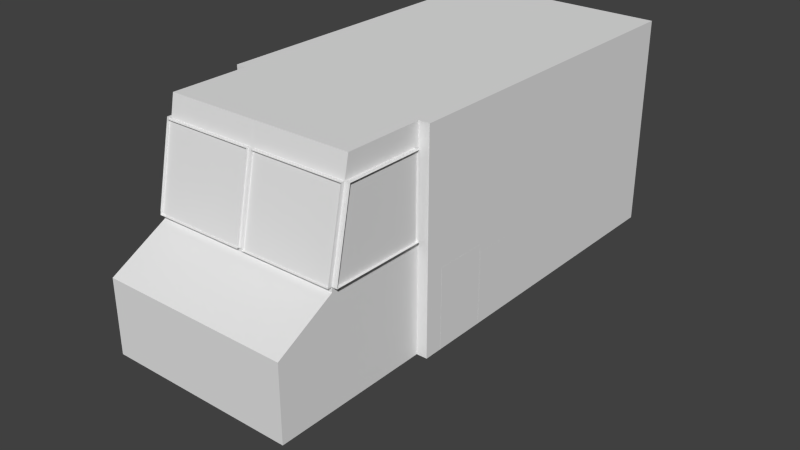 # Source: FoodTruck.blend  (saved by Blender 2.72.0; exported with 4.5.12 LTS)
import bpy
from mathutils import Matrix  # noqa: F401  (used for matrix-valued properties, if any)

bpy.ops.wm.read_factory_settings(use_empty=True)
scene = bpy.context.scene
scene.name = 'Scene'

# ---- collections
col_collection_1 = bpy.data.collections.new('Collection 1'); scene.collection.children.link(col_collection_1)
col_collection_8 = bpy.data.collections.new('Collection 8'); scene.collection.children.link(col_collection_8)

# ---- world
world_world = bpy.data.worlds.new('World'); scene.world = world_world
world_world.color = (0.05088, 0.05088, 0.05088)
world_world.use_sun_shadow = False
world_world.sun_shadow_jitter_overblur = 0.0
world_world.cycles.sampling_method = 'MANUAL'
world_world.cycles.sample_map_resolution = 256

# ---- meshes
me_cube = bpy.data.meshes.new('Cube')
me_cube.from_pydata([(1.8, 1.0, -4.4), (2.0, 1.0, 4.0), (-2.0, 1.0, 4.0), (1.8, 5.0, -4.0), (2.0, 5.0, 4.0), (-2.0, 5.0, 4.0), (-1.8, 5.0, -4.0), (1.8, 3.0, -4.4), (-1.8, 3.0, -4.4), (1.8, 1.0, -5.5), (-1.8, 1.0, -5.5), (1.8, 2.4, -5.5), (-1.8, 2.4, -5.5), (0.05, 5.0, -4.0), (0.05, 3.0, -4.4), (-0.05, 3.0, -4.4), (-0.05, 5.0, -4.0), (0.05, 3.09, -4.4), (1.8, 3.09, -4.4), (0.05, 4.6, -4.08), (1.8, 4.6, -4.08), (-0.05, 3.09, -4.4), (-1.8, 3.09, -4.4), (-1.8, 4.602, -4.083), (-0.05, 4.6, -4.08), (-2.0, 5.0, -2.5), (-2.0, 1.0, -2.5), (-2.0, 3.0, -2.5), (2.0, 5.0, -2.5), (-1.8, 5.0, -2.5), (-1.9, 3.09, -2.6), (-1.9, 3.09, -4.4), (-1.9, 4.6, -2.6), (-1.9, 4.602, -4.083), (2.0, 1.0, -2.5), (2.0, 2.4, -2.5), (1.8, 5.0, -2.5), (1.9, 3.09, -2.6), (1.9, 3.09, -4.4), (1.9, 4.6, -2.6), (1.9, 4.6, -4.08), (-9.465e-05, 5.0, 4.0), (-9.441e-05, 1.0, 4.0), (0.9999, 1.0, 4.0), (0.9999, 5.0, 4.0), (-1.0, 5.0, 4.0), (-1.0, 1.0, 4.0), (-9.457e-05, 3.4, 4.0), (0.9999, 3.4, 4.0), (-1.0, 3.4, 4.0), (-9.462e-05, 4.6, 4.0), (-1.0, 4.6, 4.0), (0.9999, 4.6, 4.0), (-9.458e-05, 3.5, 4.0), (-1.0, 3.5, 4.0), (0.9999, 3.5, 4.0), (-9.461e-05, 4.5, 4.0), (0.9999, 4.5, 4.0), (-1.0, 4.5, 4.0), (-0.1, 3.5, 4.0), (-0.1, 4.5, 4.0), (0.1, 3.5, 4.0), (0.1, 4.5, 4.0), (-0.9, 3.5, 4.0), (-0.9, 4.5, 4.0), (0.9, 3.5, 4.0), (0.9, 4.5, 4.0), (2.0, 2.4, 4.0), (2.0, 4.6, -2.5), (2.0, 4.6, 4.0), (2.0, 2.4, 2.5), (2.0, 4.6, 2.5), (2.0, 4.6, -1.0), (2.0, 2.4, -1.0), (2.0, 4.6, 2.4), (2.0, 2.4, 2.4), (2.0, 4.6, -0.9), (2.0, 2.4, -0.9), (2.0, 2.5, 2.4), (2.0, 2.5, -0.9), (2.0, 4.5, 2.4), (2.0, 4.5, -0.9), (1.8, 1.0, -2.5), (1.8, 2.4, -2.5), (1.8, 3.0, -2.6), (1.8, 3.09, -2.6), (1.8, 4.6, -2.6), (1.8, 4.6, -2.5), (-1.8, 1.0, -4.4), (-1.8, 1.0, -2.5), (-1.8, 3.0, -2.5), (-1.8, 3.0, -2.6), (-1.8, 3.09, -2.6), (-1.8, 4.6, -2.6), (2.1, 2.483, 2.445), (2.1, 2.483, -0.8552), (2.1, 4.483, 2.445), (2.1, 4.483, -0.8552), (-0.1, 3.5, 4.1), (-0.1, 4.5, 4.1), (0.1, 3.5, 4.1), (0.1, 4.5, 4.1), (-0.9, 3.5, 4.1), (-0.9, 4.5, 4.1), (0.9, 3.5, 4.1), (0.9, 4.5, 4.1), (0.05, 3.09, -4.48), (1.8, 3.09, -4.48), (0.05, 4.6, -4.16), (1.8, 4.6, -4.16), (-0.05, 3.09, -4.48), (-1.8, 3.09, -4.48), (-1.8, 4.602, -4.163), (-0.05, 4.6, -4.16)], [], [(28, 68, 72, 76, 74, 71, 69, 4), (45, 51, 58, 54, 49, 46, 2, 5), (17, 21, 15, 14), (12, 10, 9, 11), (5, 2, 26, 27, 25), (30, 32, 93, 92), (39, 37, 85, 86), (33, 31, 22, 23), (48, 43, 42, 47), (4, 69, 67, 1, 43, 48, 55, 57, 52, 44), (47, 42, 46, 49), (53, 47, 49, 54, 63, 59), (55, 48, 47, 53, 61, 65), (44, 52, 50, 41), (41, 50, 51, 45), (62, 61, 53, 56), (64, 63, 54, 58), (50, 56, 60, 64, 58, 51), (52, 57, 66, 62, 56, 50), (56, 53, 59, 60), (57, 55, 65, 66), (35, 34, 1, 67, 70, 75, 77, 73), (71, 70, 67, 69), (72, 73, 77, 79, 81, 76), (68, 35, 73, 72), (74, 80, 78, 75, 70, 71), (79, 77, 75, 78), (76, 81, 80, 74), (7, 11, 9, 0), (13, 19, 20, 3), (34, 35, 83, 82), (35, 68, 87, 83), (17, 14, 7, 18), (68, 28, 36, 87), (36, 86, 85, 84, 83, 87), (25, 27, 90, 29), (27, 26, 89, 90), (29, 90, 91, 92, 93), (22, 8, 15, 21), (8, 12, 11, 7, 14, 15), (88, 10, 12, 8), (29, 93, 23, 6), (37, 38, 18, 85), (31, 30, 92, 22), (6, 23, 24, 16), (1, 34, 82, 0, 9, 10, 88, 89, 26, 2, 46, 42, 43), (80, 81, 97, 96), (81, 79, 95, 97), (78, 80, 96, 94), (79, 78, 94, 95), (66, 65, 104, 105), (62, 66, 105, 101), (65, 61, 100, 104), (63, 64, 103, 102), (61, 62, 101, 100), (60, 59, 98, 99), (64, 60, 99, 103), (59, 63, 102, 98), (23, 22, 111, 112), (18, 20, 109, 107), (24, 23, 112, 113), (22, 21, 110, 111), (21, 24, 113, 110), (20, 19, 108, 109), (19, 17, 106, 108), (17, 18, 107, 106), (32, 33, 23, 93), (3, 20, 86, 36), (28, 4, 44, 41, 45, 5, 25, 29, 6, 16, 13, 3, 36), (90, 89, 88, 8, 91), (92, 91, 8, 22), (40, 39, 86, 20), (38, 40, 20, 18), (7, 0, 82, 83, 84), (18, 7, 84, 85), (16, 24, 21, 17, 19, 13)])
me_cube.use_remesh_preserve_volume = False
me_cube.use_remesh_preserve_attributes = False
me_cube.use_mirror_vertex_groups = False
me_cube.update()
me_plane_002 = bpy.data.meshes.new('Plane.002')
me_plane_002.from_pydata([(-0.76, -0.67, 0.0), (0.76, -0.99, 0.0), (-0.76, 0.83, 0.0), (0.76, 0.83, 0.0)], [], [(0, 1, 3, 2)])
_uv = me_plane_002.uv_layers.new(name='UVMap')
_uv.uv.foreach_set('vector', [3.921e-08, 0.1758, 1.0, 0.0, 1.0, 1.0, 0.0, 1.0])
me_plane_002.use_remesh_preserve_volume = False
me_plane_002.use_remesh_preserve_attributes = False
me_plane_002.use_mirror_vertex_groups = False
me_plane_002.update()
me_plane_001 = bpy.data.meshes.new('Plane.001')
me_plane_001.from_pydata([(-0.905, -0.55, -1.923e-08), (0.905, -0.55, -1.923e-08), (-0.905, 0.45, 2.357e-08), (0.905, 0.45, 2.357e-08)], [], [(0, 1, 3, 2)])
_uv = me_plane_001.uv_layers.new(name='UVMap')
_uv.uv.foreach_set('vector', [3.576e-07, 1.0, 0.0, 6.586e-08, 1.0, 0.0, 1.0, 1.0])
me_plane_001.use_remesh_preserve_volume = False
me_plane_001.use_remesh_preserve_attributes = False
me_plane_001.use_mirror_vertex_groups = False
me_plane_001.update()
me_plane = bpy.data.meshes.new('Plane')
me_plane.from_pydata([(-1.8, -0.775, 0.0), (1.8, -0.775, 0.0), (-1.8, 0.775, 0.0), (1.8, 0.775, 0.0)], [], [(0, 2, 3, 1)])
_uv = me_plane.uv_layers.new(name='UVMap')
_uv.uv.foreach_set('vector', [1.0, 1.0, 1.49e-07, 1.0, 0.0, 1.49e-07, 1.0, 0.0])
me_plane.use_remesh_preserve_volume = False
me_plane.use_remesh_preserve_attributes = False
me_plane.use_mirror_vertex_groups = False
me_plane.update()
me_cube_003 = bpy.data.meshes.new('Cube.003')
me_cube_003.from_pydata([(-1.0, -1.0, -1.0), (-1.0, 1.0, -1.0), (1.0, 1.0, -1.0), (1.0, -1.0, -1.0), (-1.0, -1.0, 0.9), (-1.0, 1.0, 0.9), (1.0, 1.0, 0.9), (1.0, -1.0, 0.9)], [], [(4, 5, 1, 0), (5, 6, 2, 1), (7, 4, 0, 3), (7, 6, 5, 4)])
me_cube_003.use_remesh_preserve_volume = False
me_cube_003.use_remesh_preserve_attributes = False
me_cube_003.use_mirror_vertex_groups = False
me_cube_003.update()
me_cube_002 = bpy.data.meshes.new('Cube.002')
me_cube_002.from_pydata([(-1.0, -1.0, -1.0), (-1.0, 1.0, -1.0), (1.0, 1.0, -1.0), (1.0, -1.0, -1.0), (-1.0, -1.0, 1.0), (-1.0, 1.0, 1.0), (1.0, 1.0, 1.0), (1.0, -1.0, 1.0), (0.8, 1.0, 1.0), (0.8, 1.0, -1.0), (0.8, -1.0, -1.0), (0.8, -1.0, 1.0), (1.0, 1.0, -0.75), (1.0, -1.0, -0.75), (1.0, -1.0, 0.75), (1.0, 1.0, 0.75), (0.8, 1.0, 0.75), (0.8, 1.0, -0.75), (0.8, -1.0, 0.75), (0.8, -1.0, -0.75), (1.0, -1.0, 0.7), (1.0, 1.0, 0.7), (1.0, -1.0, -0.7), (1.0, 1.0, -0.7), (0.8, 1.0, 0.7), (0.8, 1.0, -0.7), (0.8, -1.0, 0.7), (0.8, -1.0, -0.7), (0.9, 0.9, -0.75), (0.9, -0.9, -0.75), (0.9, -0.9, 0.75), (0.9, 0.9, 0.75), (0.8, 0.9, 0.75), (0.8, 0.9, -0.75), (0.8, -0.9, 0.75), (0.8, -0.9, -0.75), (0.9, -0.9, 0.7), (0.9, 0.9, 0.7), (0.9, -0.9, -0.7), (0.9, 0.9, -0.7), (0.8, 0.9, 0.7), (0.8, 0.9, -0.7), (0.8, -0.9, 0.7), (0.8, -0.9, -0.7), (1.0, -0.8, 0.7), (1.0, -0.8, -0.7), (1.0, -0.65, 0.7), (1.0, -0.65, -0.7), (1.0, -0.8, -0.1), (1.0, -0.65, -0.175), (1.0, -0.8, 0.125), (1.0, -0.65, 0.2), (1.0, -0.75, -0.075), (1.0, -0.75, 0.1)], [], [(17, 12, 2, 9), (12, 13, 3, 2), (11, 4, 0, 10, 19, 27, 26, 18), (7, 6, 8, 5, 4, 11), (5, 8, 16, 24, 25, 17, 9, 1), (7, 11, 18, 14), (20, 44, 46, 21, 37, 36), (6, 7, 14, 15), (8, 6, 15, 16), (15, 14, 30, 31), (16, 15, 31, 32), (13, 19, 10, 3), (24, 16, 32, 40), (44, 20, 22, 45, 48, 50), (12, 17, 33, 28), (24, 21, 23, 25), (20, 26, 27, 22), (14, 18, 34, 30), (39, 38, 29, 28), (41, 39, 28, 33), (30, 34, 42, 36), (31, 30, 36, 37), (32, 31, 37, 40), (38, 43, 35, 29), (22, 27, 43, 38), (26, 20, 36, 42), (27, 19, 35, 43), (25, 23, 39, 41), (21, 24, 40, 37), (17, 25, 41, 33), (23, 47, 45, 22, 38, 39), (13, 12, 28, 29), (19, 13, 29, 35), (18, 26, 42, 34), (49, 51, 53, 52), (21, 46, 51, 49, 47, 23), (49, 48, 45, 47), (46, 44, 50, 51), (51, 50, 48, 49, 52, 53)])
_uv = me_cube_002.uv_layers.new(name='UVMap')
_uv.uv.foreach_set('vector', [0.3977, 0.04878, 0.3977, 2.908e-08, 0.4545, 0.0, 0.4545, 0.04878, 0.8295, 0.9756, 0.8295, 0.4878, 0.8864, 0.4878, 0.8864, 0.9756, 0.04545, 0.4878, 0.4545, 0.4878, 0.4545, 0.9756, 0.04545, 0.9756, 0.04545, 0.9146, 0.04545, 0.9024, 0.04545, 0.561, 0.04545, 0.5488, 0.9091, 0.4878, 0.4545, 0.4878, 0.4545, 0.439, 0.4545, 0.0, 0.9091, 0.0, 0.9091, 0.439, 5.419e-08, 0.4878, 0.0, 0.04878, 0.05682, 0.04878, 0.06818, 0.04878, 0.3864, 0.04878, 0.3977, 0.04878, 0.4545, 0.04878, 0.4545, 0.4878, 0.0, 0.4878, 0.04545, 0.4878, 0.04545, 0.5488, 0.0, 0.5488, 1.0, 1.454e-08, 1.0, 0.04878, 1.0, 0.08537, 1.0, 0.4878, 0.9773, 0.4634, 0.9773, 0.02439, 0.7727, 0.9756, 0.7727, 0.4878, 0.8295, 0.4878, 0.8295, 0.9756, 0.0, 0.04878, 0.0, 1.018e-07, 0.05682, 1.018e-07, 0.05682, 0.04878, 0.9318, 0.9756, 0.9318, 0.4878, 0.9545, 0.5122, 0.9545, 0.9512, 0.9773, 0.9756, 0.9318, 0.9756, 0.9545, 0.9512, 0.9773, 0.9512, 5.419e-08, 0.9146, 0.04545, 0.9146, 0.04545, 0.9756, 5.419e-08, 0.9756, 0.09091, 1.0, 0.07955, 1.0, 0.07955, 0.9756, 0.09091, 0.9756, 0.4545, 0.5366, 0.4545, 0.4878, 0.7727, 0.4878, 0.7727, 0.5366, 0.6364, 0.5366, 0.5852, 0.5366, 0.9545, 0.4878, 0.9091, 0.4878, 0.9091, 0.4634, 0.9318, 0.4634, 0.06818, 0.04878, 0.06818, 1.018e-07, 0.3864, 2.908e-08, 0.3864, 0.04878, 0.0, 0.561, 0.04545, 0.561, 0.04545, 0.9024, 5.419e-08, 0.9024, 0.9318, 0.4878, 0.9773, 0.4878, 0.9773, 0.5122, 0.9545, 0.5122, 0.9886, 0.9268, 0.9886, 0.4878, 1.0, 0.4878, 1.0, 0.9268, 0.02273, 1.0, 0.02273, 0.9756, 0.03409, 0.9756, 0.03409, 1.0, 0.02273, 0.9756, 0.02273, 1.0, 0.01136, 1.0, 0.01136, 0.9756, 0.9773, 0.9268, 0.9773, 0.4878, 0.9886, 0.4878, 0.9886, 0.9268, 0.06818, 0.9756, 0.06818, 1.0, 0.05682, 1.0, 0.05682, 0.9756, 0.03409, 1.0, 0.03409, 0.9756, 0.04546, 0.9756, 0.04546, 1.0, 0.8864, 0.4878, 0.9318, 0.4878, 0.9318, 0.5122, 0.9091, 0.5122, 0.9545, 0.0, 1.0, 1.454e-08, 0.9773, 0.02439, 0.9545, 0.02439, 0.06818, 0.9756, 0.07955, 0.9756, 0.07955, 1.0, 0.06818, 1.0, 0.9318, 0.9756, 0.8864, 0.9756, 0.9091, 0.9512, 0.9318, 0.9512, 1.0, 0.4878, 0.9545, 0.4878, 0.9545, 0.4634, 0.9773, 0.4634, 0.05682, 1.0, 0.04546, 1.0, 0.04546, 0.9756, 0.05682, 0.9756, 0.8864, 0.9756, 0.8864, 0.5732, 0.8864, 0.5366, 0.8864, 0.4878, 0.9091, 0.5122, 0.9091, 0.9512, 0.9545, 0.0, 0.9545, 0.4878, 0.9318, 0.4634, 0.9318, 0.02439, 0.9091, 5.815e-08, 0.9545, 0.0, 0.9318, 0.02439, 0.9091, 0.02439, 1.355e-08, 0.9756, 0.01136, 0.9756, 0.01136, 1.0, 0.0, 1.0, 0.6534, 0.5732, 0.5682, 0.5732, 0.5909, 0.5488, 0.6307, 0.5488, 0.4545, 0.9756, 0.4545, 0.5732, 0.5682, 0.5732, 0.6534, 0.5732, 0.7727, 0.5732, 0.7727, 0.9756, 0.6534, 0.5732, 0.6364, 0.5366, 0.7727, 0.5366, 0.7727, 0.5732, 0.4545, 0.5732, 0.4545, 0.5366, 0.5852, 0.5366, 0.5682, 0.5732, 0.5682, 0.5732, 0.5852, 0.5366, 0.6364, 0.5366, 0.6534, 0.5732, 0.6307, 0.5488, 0.5909, 0.5488])
me_cube_002.use_remesh_preserve_volume = False
me_cube_002.use_remesh_preserve_attributes = False
me_cube_002.use_mirror_vertex_groups = False
me_cube_002.update()
me_cube_001 = bpy.data.meshes.new('Cube.001')
me_cube_001.from_pydata([(-0.5, -1.625, -0.675), (-0.5, 1.625, -0.675), (0.5, 1.625, -0.675), (0.5, -1.625, -0.675), (-0.5, -1.625, 0.75), (-0.5, 1.625, 0.75), (0.5, 1.625, 0.75), (0.5, -1.625, 0.75), (0.5, 1.625, -0.6), (0.5, -1.625, -0.6), (0.5, -1.625, 0.675), (0.5, 1.625, 0.675), (0.5, -1.544, -0.6), (0.5, -1.544, 0.675), (0.5, 1.544, -0.6), (0.5, 1.544, 0.675), (0.5, -1.544, 0.4125), (0.5, 1.544, 0.4125), (0.5, -1.544, 0.4875), (0.5, 1.544, 0.4875), (-0.45, -1.544, -0.6), (-0.45, -1.544, 0.675), (-0.45, 1.544, -0.6), (-0.45, 1.544, 0.675), (-0.45, -1.544, 0.4125), (-0.45, 1.544, 0.4125), (-0.45, -1.544, 0.4875), (-0.45, 1.544, 0.4875)], [], [(5, 6, 11, 8, 2, 1), (8, 14, 12, 9, 3, 2), (7, 4, 0, 3, 9, 10), (7, 6, 5, 4), (13, 10, 9, 12, 16, 18), (6, 7, 10, 13, 15, 11), (19, 15, 23, 27), (11, 15, 19, 17, 14, 8), (19, 18, 16, 17), (18, 19, 27, 26), (25, 24, 20, 22), (23, 21, 26, 27), (13, 18, 26, 21), (17, 16, 24, 25), (14, 17, 25, 22), (15, 13, 21, 23), (12, 14, 22, 20), (16, 12, 20, 24)])
_uv = me_cube_001.uv_layers.new(name='UVMap')
_uv.uv.foreach_set('vector', [0.5455, 0.339, 0.5455, 5.051e-08, 0.5594, 5.051e-08, 0.7972, 0.0, 0.8112, 0.0, 0.8112, 0.339, 0.2937, 2.02e-08, 0.2937, 0.008475, 0.2937, 0.3305, 0.2937, 0.339, 0.2797, 0.339, 0.2797, 2.02e-08, 0.2657, 0.339, 0.2657, 0.678, 3.335e-08, 0.678, 0.0, 0.339, 0.01399, 0.339, 0.2517, 0.339, 0.0, 5.051e-08, 0.2797, 0.0, 0.2797, 0.339, 5.835e-08, 0.339, 0.5315, 0.3305, 0.5315, 0.339, 0.2937, 0.339, 0.2937, 0.3305, 0.4825, 0.3305, 0.4965, 0.3305, 0.5455, 0.0, 0.5455, 0.339, 0.5315, 0.339, 0.5315, 0.3305, 0.5315, 0.008475, 0.5315, 2.02e-08, 0.2238, 0.678, 0.2587, 0.678, 0.2587, 1.0, 0.2238, 1.0, 0.5315, 2.02e-08, 0.5315, 0.008475, 0.4965, 0.008475, 0.4825, 0.008475, 0.2937, 0.008475, 0.2937, 2.02e-08, 0.4965, 0.008475, 0.4965, 0.3305, 0.4825, 0.3305, 0.4825, 0.008475, 0.2797, 0.661, 0.5455, 0.661, 0.5455, 0.9831, 0.2797, 0.9831, 0.1888, 0.678, 0.1888, 1.0, 0.0, 1.0, 2.501e-08, 0.678, 0.1888, 1.0, 0.1888, 0.678, 0.2238, 0.678, 0.2238, 1.0, 0.8112, 0.6441, 0.8462, 0.6441, 0.8462, 0.9661, 0.8112, 0.9661, 0.2797, 0.339, 0.5455, 0.339, 0.5455, 0.661, 0.2797, 0.661, 0.8112, 0.322, 1.0, 0.322, 1.0, 0.6441, 0.8112, 0.6441, 0.5455, 0.339, 0.8112, 0.339, 0.8112, 0.661, 0.5455, 0.661, 0.5455, 0.661, 0.8112, 0.661, 0.8112, 0.9831, 0.5455, 0.9831, 0.8112, 4.041e-08, 1.0, 0.0, 1.0, 0.322, 0.8112, 0.322])
me_cube_001.use_remesh_preserve_volume = False
me_cube_001.use_remesh_preserve_attributes = False
me_cube_001.use_mirror_vertex_groups = False
me_cube_001.update()
me_cube_004 = bpy.data.meshes.new('Cube.004')
me_cube_004.from_pydata([(1.0, -1.0, 0.5), (1.0, 1.0, 0.5), (-1.0, -1.0, 1.85), (-1.0, 1.0, 1.85), (1.0, 1.0, 1.85), (1.0, -1.0, 1.85), (-1.0, -1.0, 2.65), (-1.0, 1.0, 2.65), (1.0, 1.0, 2.65), (1.0, -1.0, 2.65)], [], [(2, 3, 1, 0), (3, 4, 1), (2, 5, 9, 6), (5, 2, 0), (4, 3, 7, 8), (3, 2, 6, 7)])
me_cube_004.use_remesh_preserve_volume = False
me_cube_004.use_remesh_preserve_attributes = False
me_cube_004.use_mirror_vertex_groups = False
me_cube_004.update()
me_cube_005 = bpy.data.meshes.new('Cube.005')
me_cube_005.from_pydata([(-1.0, -1.0, -1.0), (-1.0, 1.0, -1.0), (1.0, 1.0, -1.0), (1.0, -1.0, -1.0), (-1.0, -1.0, 0.8), (-1.0, 1.0, 0.8), (1.0, 1.0, 0.8), (1.0, -1.0, 0.8)], [], [(4, 5, 1, 0), (5, 6, 2, 1), (7, 4, 0, 3), (7, 6, 5, 4)])
me_cube_005.use_remesh_preserve_volume = False
me_cube_005.use_remesh_preserve_attributes = False
me_cube_005.use_mirror_vertex_groups = False
me_cube_005.update()
me_cube_006 = bpy.data.meshes.new('Cube.006')
me_cube_006.from_pydata([(-1.0, -1.0, -1.0), (-1.0, 1.0, -1.0), (1.0, 1.0, -1.0), (1.0, -1.0, -1.0), (-1.0, -1.0, 1.0), (-1.0, 1.0, 1.0), (1.0, 1.0, 1.0), (1.0, -1.0, 1.0)], [], [(4, 5, 1, 0), (5, 6, 2, 1), (7, 4, 0, 3), (7, 6, 5, 4)])
me_cube_006.use_remesh_preserve_volume = False
me_cube_006.use_remesh_preserve_attributes = False
me_cube_006.use_mirror_vertex_groups = False
me_cube_006.update()
me_cube_007 = bpy.data.meshes.new('Cube.007')
me_cube_007.from_pydata([(-1.0, -1.0, -1.0), (-1.0, 1.0, -1.0), (1.0, 1.0, -1.0), (1.0, -1.0, -1.0), (-1.0, -1.0, 1.0), (-1.0, 1.0, 1.0), (1.0, 1.0, 1.0), (1.0, -1.0, 1.0)], [], [(4, 5, 1, 0), (5, 6, 2, 1), (7, 4, 0, 3), (7, 6, 5, 4)])
me_cube_007.use_remesh_preserve_volume = False
me_cube_007.use_remesh_preserve_attributes = False
me_cube_007.use_mirror_vertex_groups = False
me_cube_007.update()
me_cube_008 = bpy.data.meshes.new('Cube.008')
me_cube_008.from_pydata([(-1.0, -1.0, -1.0), (-1.0, 1.0, -1.0), (1.0, 1.0, -1.0), (1.0, -1.0, -1.0), (-1.0, -1.0, 1.0), (-1.0, 1.0, 1.0), (1.0, 1.0, 1.0), (1.0, -1.0, 1.0)], [], [(4, 5, 1, 0), (5, 6, 2, 1), (7, 4, 0, 3), (7, 6, 5, 4)])
me_cube_008.use_remesh_preserve_volume = False
me_cube_008.use_remesh_preserve_attributes = False
me_cube_008.use_mirror_vertex_groups = False
me_cube_008.update()
me_plane_003 = bpy.data.meshes.new('Plane.003')
me_plane_003.from_pydata([(-0.81, -0.59, 8.349e-09), (0.71, -0.91, -1.243e-08), (-0.81, 0.91, 8.349e-09), (0.71, 0.91, -1.243e-08)], [], [(0, 2, 3, 1)])
_uv = me_plane_003.uv_layers.new(name='UVMap')
_uv.uv.foreach_set('vector', [3.921e-08, 0.1758, 0.0, 1.0, 1.0, 1.0, 1.0, 0.0])
me_plane_003.use_remesh_preserve_volume = False
me_plane_003.use_remesh_preserve_attributes = False
me_plane_003.use_mirror_vertex_groups = False
me_plane_003.update()

# ---- objects
ob_food_truck = bpy.data.objects.new('Food Truck', me_cube)
ob_right_window = bpy.data.objects.new('Right Window', me_plane_002)
ob_back_window = bpy.data.objects.new('Back Window', me_plane_001)
ob_front_window = bpy.data.objects.new('Front Window', me_plane)
ob_grill = bpy.data.objects.new('Grill', me_cube_003)
ob_fridge = bpy.data.objects.new('Fridge', me_cube_002)
ob_prep_table = bpy.data.objects.new('Prep Table', me_cube_001)
ob_air_vent = bpy.data.objects.new('Air Vent', me_cube_004)
ob_fryer = bpy.data.objects.new('Fryer', me_cube_005)
ob_counter = bpy.data.objects.new('Counter', me_cube_006)
ob_sink = bpy.data.objects.new('Sink', me_cube_007)
ob_register_counter = bpy.data.objects.new('Register Counter', me_cube_008)
ob_left_window = bpy.data.objects.new('Left Window', me_plane_003)

# ---- transforms, parenting, visibility, modifiers, constraints
ob_food_truck.location = (0.0, 0.0, 0.0)
ob_food_truck.rotation_euler = (1.571, -0.0, -3.142)
ob_food_truck.lineart.crease_threshold = 0.0
ob_right_window.location = (-1.85, -3.42, 3.85)
ob_right_window.rotation_euler = (0.0, 1.571, 0.0)
ob_right_window.hide_viewport = True
ob_right_window.lineart.crease_threshold = 0.0
ob_back_window.location = (0.0, 4.05, 4.05)
ob_back_window.rotation_euler = (1.571, 0.0, 0.0)
ob_back_window.hide_viewport = True
ob_back_window.lineart.crease_threshold = 0.0
ob_front_window.location = (0.0, -4.275, 3.85)
ob_front_window.rotation_euler = (1.364, 0.0, 0.0)
ob_front_window.hide_viewport = True
ob_front_window.lineart.crease_threshold = 0.0
ob_grill.location = (1.5, 1.4, 1.75)
ob_grill.scale = (0.5, 1.0, 0.75)
ob_grill.hide_viewport = True
ob_grill.lineart.crease_threshold = 0.0
ob_fridge.location = (1.5, 3.2, 2.5)
ob_fridge.rotation_euler = (0.0, 0.0, 3.142)
ob_fridge.scale = (0.5, 0.75, 1.5)
ob_fridge.hide_viewport = True
ob_fridge.lineart.crease_threshold = 0.0
ob_prep_table.location = (-1.5, 0.75, 1.75)
ob_prep_table.hide_viewport = True
ob_prep_table.lineart.crease_threshold = 0.0
ob_air_vent.location = (1.5, 1.4, 3.0)
ob_air_vent.scale = (0.5, 1.0, 0.75)
ob_air_vent.hide_viewport = True
ob_air_vent.lineart.crease_threshold = 0.0
ob_fryer.location = (1.5, -0.375, 1.75)
ob_fryer.scale = (0.5, 0.75, 0.75)
ob_fryer.hide_viewport = True
ob_fryer.lineart.crease_threshold = 0.0
ob_counter.location = (1.5, -1.65, 1.75)
ob_counter.scale = (0.5, 0.5, 0.75)
ob_counter.hide_viewport = True
ob_counter.lineart.crease_threshold = 0.0
ob_sink.location = (-1.5, -1.675, 1.75)
ob_sink.rotation_euler = (0.0, 0.0, 3.142)
ob_sink.scale = (0.5, 0.75, 0.75)
ob_sink.hide_viewport = True
ob_sink.lineart.crease_threshold = 0.0
ob_register_counter.location = (-1.5, 3.2, 1.75)
ob_register_counter.rotation_euler = (0.0, 0.0, 3.142)
ob_register_counter.scale = (0.5, 0.75, 0.75)
ob_register_counter.hide_viewport = True
ob_register_counter.lineart.crease_threshold = 0.0
ob_left_window.location = (1.85, -3.5, 3.8)
ob_left_window.rotation_euler = (0.0, 1.571, 0.0)
ob_left_window.hide_viewport = True
ob_left_window.lineart.crease_threshold = 0.0

# ---- collection membership
col_collection_1.objects.link(ob_food_truck)
col_collection_8.objects.link(ob_right_window)
col_collection_8.objects.link(ob_back_window)
col_collection_8.objects.link(ob_front_window)
col_collection_8.objects.link(ob_grill)
col_collection_8.objects.link(ob_fridge)
col_collection_8.objects.link(ob_prep_table)
col_collection_8.objects.link(ob_air_vent)
col_collection_8.objects.link(ob_fryer)
col_collection_8.objects.link(ob_counter)
col_collection_8.objects.link(ob_sink)
col_collection_8.objects.link(ob_register_counter)
col_collection_8.objects.link(ob_left_window)

# ---- scene / render settings (as saved in the file)
scene.frame_start = 1; scene.frame_end = 250; scene.frame_set(3)
scene.render.engine = 'BLENDER_EEVEE_NEXT'
scene.render.resolution_percentage = 50
scene.render.dither_intensity = 0.0
scene.cycles.use_denoising = False
scene.cycles.samples = 10
scene.cycles.sampling_pattern = 'TABULATED_SOBOL'
scene.cycles.light_sampling_threshold = 0.0
scene.cycles.use_adaptive_sampling = False
scene.cycles.use_light_tree = False
scene.cycles.blur_glossy = 0.0
scene.cycles.pixel_filter_type = 'GAUSSIAN'
scene.cycles.sample_clamp_indirect = 0.0
scene.view_settings.view_transform = 'Standard'
bpy.context.view_layer.update()

# ---- added for rendering (the .blend has no active camera and no usable light): camera, sun
cam_auto = bpy.data.cameras.new('AutoCamera')
cam_auto.lens = 50.0
cam_auto.sensor_width = 36.0
cam_auto.clip_end = 1000.0
ob_auto_camera = bpy.data.objects.new('AutoCamera', cam_auto)
scene.collection.objects.link(ob_auto_camera)
ob_auto_camera.location = (11.0902, -14.0682, 10.9122)
ob_auto_camera.rotation_euler = (1.09748, -7.21219e-08, 0.694738)
scene.camera = ob_auto_camera
light_auto_sun = bpy.data.lights.new('AutoSun', 'SUN')
light_auto_sun.energy = 3.0
light_auto_sun.angle = 0.0523599
ob_auto_sun = bpy.data.objects.new('AutoSun', light_auto_sun)
scene.collection.objects.link(ob_auto_sun)
ob_auto_sun.rotation_euler = (0.872665, 0.174533, 0.523599)
bpy.context.view_layer.update()
